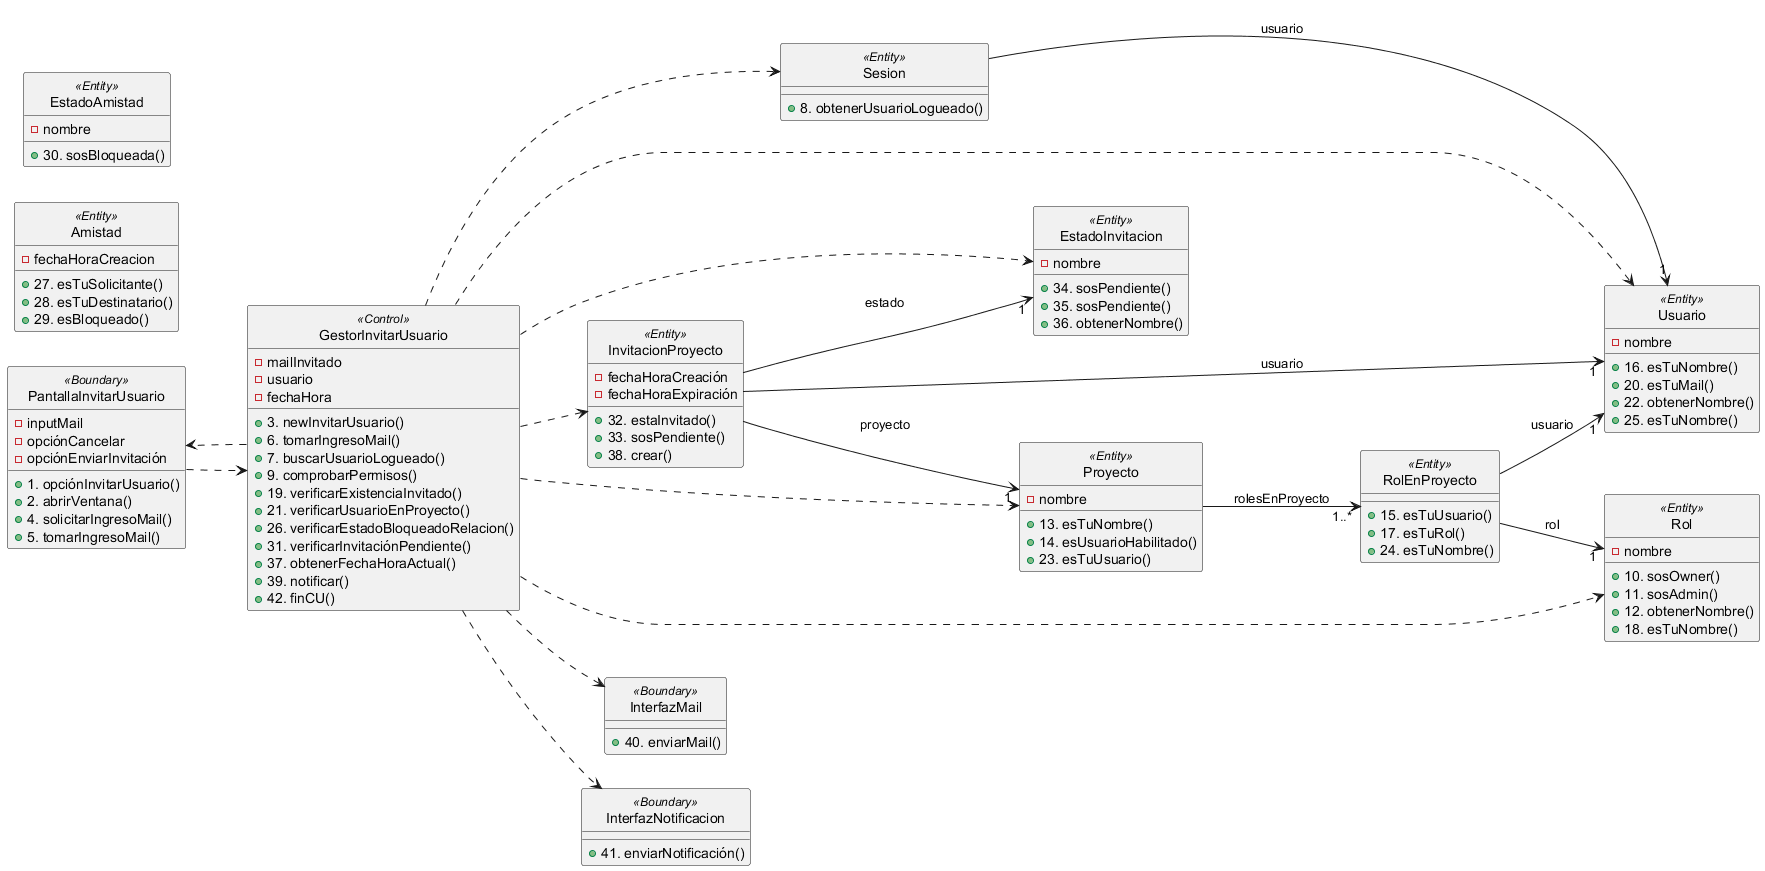

The diagram above was rendered by PlantUML. Its source (embedded in the PNG):
@startuml RealizaciónCU11VistaEstática
left to right direction
hide <<Entity>> circle
hide <<Boundary>> circle
hide <<Control>> circle

class PantallaInvitarUsuario<<Boundary>>{
    - inputMail
    - opciónCancelar
    - opciónEnviarInvitación
    + 1. opciónInvitarUsuario()
    + 2. abrirVentana()
    + 4. solicitarIngresoMail()
    + 5. tomarIngresoMail()
}

class GestorInvitarUsuario<<Control>>{
    - mailInvitado
    - usuario
    - fechaHora
    + 3. newInvitarUsuario()
    + 6. tomarIngresoMail()
    + 7. buscarUsuarioLogueado()
    + 9. comprobarPermisos()
    + 19. verificarExistenciaInvitado()
    + 21. verificarUsuarioEnProyecto()
    + 26. verificarEstadoBloqueadoRelacion()
    + 31. verificarInvitaciónPendiente()
    + 37. obtenerFechaHoraActual()
    + 39. notificar()
    + 42. finCU()
}

class Sesion<<Entity>>{
    + 8. obtenerUsuarioLogueado()
}

class Rol<<Entity>>{
    - nombre
    + 10. sosOwner()
    + 11. sosAdmin()
    + 12. obtenerNombre()
    + 18. esTuNombre()
}

class Proyecto<<Entity>>{
    - nombre
    + 13. esTuNombre()
    + 14. esUsuarioHabilitado()
    + 23. esTuUsuario()
}

class RolEnProyecto<<Entity>>{
    + 15. esTuUsuario()
    + 17. esTuRol()
    + 24. esTuNombre()
}

class Usuario<<Entity>>{
    - nombre
    + 16. esTuNombre()
    + 20. esTuMail()
    + 22. obtenerNombre()
    + 25. esTuNombre()
}

class InvitacionProyecto<<Entity>>{
    - fechaHoraCreación
    - fechaHoraExpiración
    + 32. estaInvitado()
    + 33. sosPendiente()
    + 38. crear()
}

class EstadoInvitacion<<Entity>>{
    - nombre
    + 34. sosPendiente()
    + 35. sosPendiente()
    + 36. obtenerNombre()
}

class InterfazMail<<Boundary>>{
    + 40. enviarMail()
}

class InterfazNotificacion<<Boundary>>{
    + 41. enviarNotificación()
}

class Amistad<<Entity>>{
    - fechaHoraCreacion
    + 27. esTuSolicitante()
    + 28. esTuDestinatario()
    + 29. esBloqueado()
}

class EstadoAmistad<<Entity>>{
    - nombre
    + 30. sosBloqueada()
}



' Relaciones de dependencia
PantallaInvitarUsuario ..> GestorInvitarUsuario

GestorInvitarUsuario ..> EstadoInvitacion
GestorInvitarUsuario ..> InterfazMail
GestorInvitarUsuario ..> InterfazNotificacion
GestorInvitarUsuario ..> InvitacionProyecto
GestorInvitarUsuario ..> PantallaInvitarUsuario
GestorInvitarUsuario ..> Proyecto
GestorInvitarUsuario ..> Rol
GestorInvitarUsuario ..> Sesion
GestorInvitarUsuario ..> Usuario

'Relaciones normales
InvitacionProyecto --> "1" EstadoInvitacion : estado
InvitacionProyecto --> "1" Proyecto : proyecto
InvitacionProyecto --> "1" Usuario : usuario

Proyecto --> "1..*" RolEnProyecto : rolesEnProyecto

RolEnProyecto --> "1" Rol : rol
RolEnProyecto --> "1" Usuario : usuario

Sesion --> "1" Usuario : usuario
@enduml